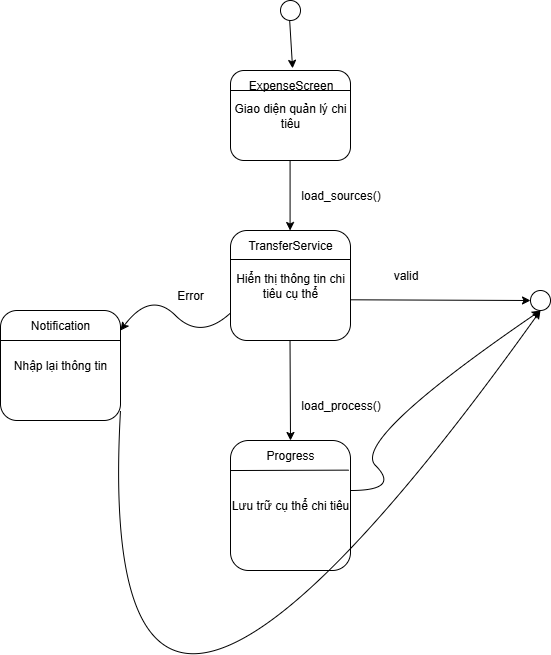

The diagram above was exported from draw.io. Its source (the exported page's mxGraphModel, read from the mxfile embedded in the PNG):
<mxGraphModel dx="2019" dy="1701" grid="1" gridSize="10" guides="1" tooltips="1" connect="1" arrows="1" fold="1" page="1" pageScale="1" pageWidth="850" pageHeight="1100" math="0" shadow="0">
  <root>
    <mxCell id="0" />
    <mxCell id="1" parent="0" />
    <mxCell id="jner7vyCSBpCydSDUZ-O-150" value="" style="endArrow=classic;html=1;rounded=0;entryX=0.519;entryY=-0.072;entryDx=0;entryDy=0;entryPerimeter=0;" edge="1" parent="1" target="jner7vyCSBpCydSDUZ-O-162">
      <mxGeometry width="50" height="50" relative="1" as="geometry">
        <mxPoint x="-470.83000000000004" y="-130" as="sourcePoint" />
        <mxPoint x="-470.83000000000004" y="-90" as="targetPoint" />
      </mxGeometry>
    </mxCell>
    <mxCell id="jner7vyCSBpCydSDUZ-O-151" value="Giao diện quản lý chi tiêu" style="rounded=1;whiteSpace=wrap;html=1;" vertex="1" parent="1">
      <mxGeometry x="-530" y="-80" width="120" height="90" as="geometry" />
    </mxCell>
    <mxCell id="jner7vyCSBpCydSDUZ-O-152" value="" style="endArrow=classic;html=1;rounded=0;" edge="1" parent="1">
      <mxGeometry width="50" height="50" relative="1" as="geometry">
        <mxPoint x="-470.42" y="10" as="sourcePoint" />
        <mxPoint x="-470.42" y="80" as="targetPoint" />
      </mxGeometry>
    </mxCell>
    <mxCell id="jner7vyCSBpCydSDUZ-O-153" value="load_sources()" style="text;html=1;align=center;verticalAlign=middle;resizable=0;points=[];autosize=1;strokeColor=none;fillColor=none;" vertex="1" parent="1">
      <mxGeometry x="-470" y="30" width="100" height="30" as="geometry" />
    </mxCell>
    <mxCell id="jner7vyCSBpCydSDUZ-O-154" value="Hiển thị thông tin chi tiêu cụ thể" style="rounded=1;whiteSpace=wrap;html=1;" vertex="1" parent="1">
      <mxGeometry x="-530" y="80" width="120" height="110" as="geometry" />
    </mxCell>
    <mxCell id="jner7vyCSBpCydSDUZ-O-155" value="" style="endArrow=classic;html=1;rounded=0;entryX=0;entryY=0.5;entryDx=0;entryDy=0;exitX=1.004;exitY=0.63;exitDx=0;exitDy=0;exitPerimeter=0;" edge="1" parent="1" source="jner7vyCSBpCydSDUZ-O-154" target="jner7vyCSBpCydSDUZ-O-168">
      <mxGeometry width="50" height="50" relative="1" as="geometry">
        <mxPoint x="-400" y="150" as="sourcePoint" />
        <mxPoint x="-320" y="150" as="targetPoint" />
      </mxGeometry>
    </mxCell>
    <mxCell id="jner7vyCSBpCydSDUZ-O-156" value="valid" style="text;html=1;align=center;verticalAlign=middle;resizable=0;points=[];autosize=1;strokeColor=none;fillColor=none;" vertex="1" parent="1">
      <mxGeometry x="-380" y="110" width="50" height="30" as="geometry" />
    </mxCell>
    <mxCell id="jner7vyCSBpCydSDUZ-O-157" value="" style="endArrow=classic;html=1;rounded=0;" edge="1" parent="1" source="jner7vyCSBpCydSDUZ-O-168">
      <mxGeometry width="50" height="50" relative="1" as="geometry">
        <mxPoint x="-280" y="150" as="sourcePoint" />
        <mxPoint x="-230" y="150" as="targetPoint" />
      </mxGeometry>
    </mxCell>
    <mxCell id="jner7vyCSBpCydSDUZ-O-158" value="load_process()" style="text;html=1;align=center;verticalAlign=middle;resizable=0;points=[];autosize=1;strokeColor=none;fillColor=none;" vertex="1" parent="1">
      <mxGeometry x="-470" y="240" width="100" height="30" as="geometry" />
    </mxCell>
    <mxCell id="jner7vyCSBpCydSDUZ-O-159" value="Lưu trữ cụ thể chi tiêu" style="rounded=1;whiteSpace=wrap;html=1;" vertex="1" parent="1">
      <mxGeometry x="-530" y="290" width="120" height="130" as="geometry" />
    </mxCell>
    <mxCell id="jner7vyCSBpCydSDUZ-O-160" value="" style="endArrow=classic;html=1;rounded=0;entryX=0.5;entryY=0;entryDx=0;entryDy=0;" edge="1" parent="1" target="jner7vyCSBpCydSDUZ-O-167">
      <mxGeometry width="50" height="50" relative="1" as="geometry">
        <mxPoint x="-470.48" y="190" as="sourcePoint" />
        <mxPoint x="-470.48" y="260" as="targetPoint" />
      </mxGeometry>
    </mxCell>
    <mxCell id="jner7vyCSBpCydSDUZ-O-161" value="" style="ellipse;whiteSpace=wrap;html=1;aspect=fixed;" vertex="1" parent="1">
      <mxGeometry x="-480" y="-150" width="20" height="20" as="geometry" />
    </mxCell>
    <mxCell id="jner7vyCSBpCydSDUZ-O-162" value="ExpenseScreen" style="text;html=1;align=center;verticalAlign=middle;resizable=0;points=[];autosize=1;strokeColor=none;fillColor=none;" vertex="1" parent="1">
      <mxGeometry x="-525" y="-80" width="110" height="30" as="geometry" />
    </mxCell>
    <mxCell id="jner7vyCSBpCydSDUZ-O-163" value="" style="endArrow=none;html=1;rounded=0;" edge="1" parent="1">
      <mxGeometry width="50" height="50" relative="1" as="geometry">
        <mxPoint x="-530" y="-60" as="sourcePoint" />
        <mxPoint x="-410" y="-60" as="targetPoint" />
      </mxGeometry>
    </mxCell>
    <mxCell id="jner7vyCSBpCydSDUZ-O-164" value="" style="endArrow=none;html=1;rounded=0;" edge="1" parent="1">
      <mxGeometry width="50" height="50" relative="1" as="geometry">
        <mxPoint x="-530" y="109" as="sourcePoint" />
        <mxPoint x="-410" y="109" as="targetPoint" />
      </mxGeometry>
    </mxCell>
    <mxCell id="jner7vyCSBpCydSDUZ-O-165" value="TransferService" style="text;html=1;align=center;verticalAlign=middle;whiteSpace=wrap;rounded=0;" vertex="1" parent="1">
      <mxGeometry x="-500" y="80" width="60" height="30" as="geometry" />
    </mxCell>
    <mxCell id="jner7vyCSBpCydSDUZ-O-166" value="" style="endArrow=none;html=1;rounded=0;exitX=0.002;exitY=0.231;exitDx=0;exitDy=0;exitPerimeter=0;entryX=0.985;entryY=0.228;entryDx=0;entryDy=0;entryPerimeter=0;" edge="1" parent="1" source="jner7vyCSBpCydSDUZ-O-159" target="jner7vyCSBpCydSDUZ-O-159">
      <mxGeometry width="50" height="50" relative="1" as="geometry">
        <mxPoint x="-520" y="320" as="sourcePoint" />
        <mxPoint x="-413.75" y="320" as="targetPoint" />
      </mxGeometry>
    </mxCell>
    <mxCell id="jner7vyCSBpCydSDUZ-O-167" value="Progress" style="text;html=1;align=center;verticalAlign=middle;whiteSpace=wrap;rounded=0;" vertex="1" parent="1">
      <mxGeometry x="-500" y="290" width="60" height="30" as="geometry" />
    </mxCell>
    <mxCell id="jner7vyCSBpCydSDUZ-O-168" value="" style="ellipse;whiteSpace=wrap;html=1;aspect=fixed;" vertex="1" parent="1">
      <mxGeometry x="-230" y="140" width="20" height="20" as="geometry" />
    </mxCell>
    <mxCell id="jner7vyCSBpCydSDUZ-O-169" value="" style="curved=1;endArrow=classic;html=1;rounded=0;exitX=0;exitY=0.75;exitDx=0;exitDy=0;" edge="1" parent="1" source="jner7vyCSBpCydSDUZ-O-154">
      <mxGeometry width="50" height="50" relative="1" as="geometry">
        <mxPoint x="-610" y="190" as="sourcePoint" />
        <mxPoint x="-640" y="180" as="targetPoint" />
        <Array as="points">
          <mxPoint x="-560" y="190" />
          <mxPoint x="-610" y="140" />
        </Array>
      </mxGeometry>
    </mxCell>
    <mxCell id="jner7vyCSBpCydSDUZ-O-170" value="Error" style="text;html=1;align=center;verticalAlign=middle;whiteSpace=wrap;rounded=0;" vertex="1" parent="1">
      <mxGeometry x="-600" y="130" width="60" height="30" as="geometry" />
    </mxCell>
    <mxCell id="jner7vyCSBpCydSDUZ-O-171" value="Nhập lại thông tin" style="rounded=1;whiteSpace=wrap;html=1;" vertex="1" parent="1">
      <mxGeometry x="-760" y="160" width="120" height="110" as="geometry" />
    </mxCell>
    <mxCell id="jner7vyCSBpCydSDUZ-O-172" value="" style="endArrow=none;html=1;rounded=0;" edge="1" parent="1">
      <mxGeometry width="50" height="50" relative="1" as="geometry">
        <mxPoint x="-760" y="190" as="sourcePoint" />
        <mxPoint x="-640" y="190" as="targetPoint" />
      </mxGeometry>
    </mxCell>
    <mxCell id="jner7vyCSBpCydSDUZ-O-173" value="Notification" style="text;html=1;align=center;verticalAlign=middle;whiteSpace=wrap;rounded=0;" vertex="1" parent="1">
      <mxGeometry x="-730" y="160" width="60" height="30" as="geometry" />
    </mxCell>
    <mxCell id="jner7vyCSBpCydSDUZ-O-174" value="" style="curved=1;endArrow=classic;html=1;rounded=0;entryX=0.5;entryY=1;entryDx=0;entryDy=0;" edge="1" parent="1" target="jner7vyCSBpCydSDUZ-O-168">
      <mxGeometry width="50" height="50" relative="1" as="geometry">
        <mxPoint x="-410" y="340" as="sourcePoint" />
        <mxPoint x="-360" y="290" as="targetPoint" />
        <Array as="points">
          <mxPoint x="-360" y="340" />
          <mxPoint x="-410" y="290" />
        </Array>
      </mxGeometry>
    </mxCell>
    <mxCell id="jner7vyCSBpCydSDUZ-O-175" value="" style="curved=1;endArrow=classic;html=1;rounded=0;entryX=0.5;entryY=1;entryDx=0;entryDy=0;" edge="1" parent="1" target="jner7vyCSBpCydSDUZ-O-168">
      <mxGeometry width="50" height="50" relative="1" as="geometry">
        <mxPoint x="-640" y="260" as="sourcePoint" />
        <mxPoint x="-125" y="300" as="targetPoint" />
        <Array as="points">
          <mxPoint x="-670" y="790" />
        </Array>
      </mxGeometry>
    </mxCell>
  </root>
</mxGraphModel>